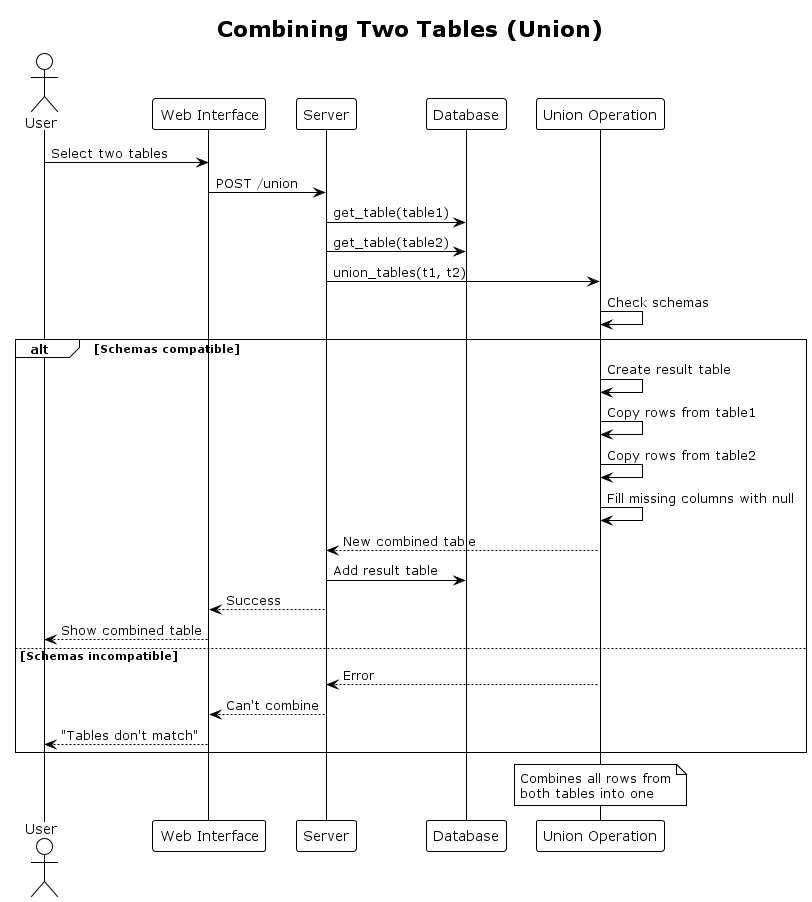

The diagram above was rendered by PlantUML. Its source (embedded in the PNG):
@startuml sequence_union
!theme plain
title Combining Two Tables (Union)

actor User
participant "Web Interface" as UI
participant "Server" as API
participant "Database" as DB
participant "Union Operation" as Union

User -> UI: Select two tables
UI -> API: POST /union
API -> DB: get_table(table1)
API -> DB: get_table(table2)

API -> Union: union_tables(t1, t2)

Union -> Union: Check schemas
alt Schemas compatible
  Union -> Union: Create result table
  Union -> Union: Copy rows from table1
  Union -> Union: Copy rows from table2
  Union -> Union: Fill missing columns with null
  Union --> API: New combined table
  API -> DB: Add result table
  API --> UI: Success
  UI --> User: Show combined table
else Schemas incompatible
  Union --> API: Error
  API --> UI: Can't combine
  UI --> User: "Tables don't match"
end

note over Union
  Combines all rows from
  both tables into one
end note

@enduml